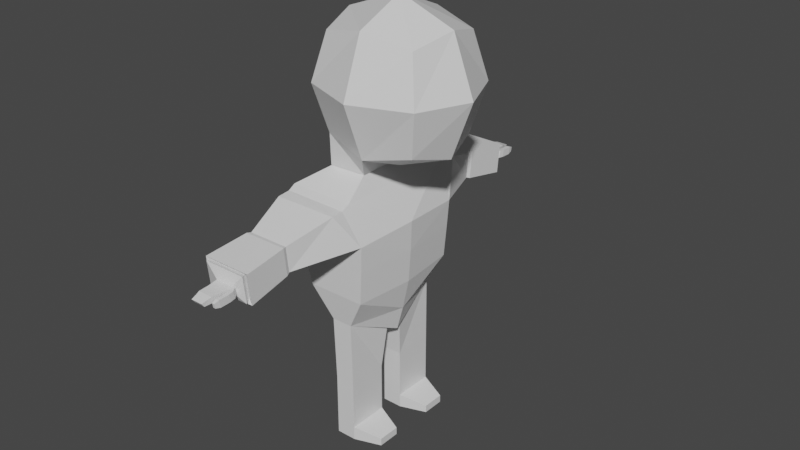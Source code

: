 # Source: person_style_1.blend  (saved by Blender 2.91.10; exported with 4.5.12 LTS)
import bpy
from mathutils import Matrix  # noqa: F401  (used for matrix-valued properties, if any)

bpy.ops.wm.read_factory_settings(use_empty=True)
scene = bpy.context.scene
scene.name = 'Scene'

# ---- collections
col_collection = bpy.data.collections.new('Collection'); scene.collection.children.link(col_collection)

# ---- materials (node trees are filled in below, after node groups)
mat_material = bpy.data.materials.new('Material')
mat_material.alpha_threshold = 0.0
mat_material.use_transparent_shadow = False
mat_material.line_color = (0.0, 0.0, 0.0, 1.0)

# ---- material node trees
mat_material.use_nodes = True; mat_material.node_tree.nodes.clear()
_N = mat_material.node_tree.nodes; _L = mat_material.node_tree.links
n0 = _N.new('ShaderNodeOutputMaterial'); n0.name = 'Material Output'; n0.location = (300, 300)
n1 = _N.new('ShaderNodeBsdfPrincipled'); n1.name = 'Principled BSDF'; n1.location = (10, 300)
n1.distribution = 'GGX'
n1.subsurface_method = 'BURLEY'
n1.inputs[2].default_value = 0.4
n1.inputs[3].default_value = 1.45
n1.inputs[27].default_value = (0.0, 0.0, 0.0, 1.0)
n1.inputs[28].default_value = 1.0
_L.new(n1.outputs[0], n0.inputs[0])
n0.is_active_output = True

# ---- world
world_world = bpy.data.worlds.new('World'); scene.world = world_world
world_world.use_nodes = True; world_world.node_tree.nodes.clear()
_N = world_world.node_tree.nodes; _L = world_world.node_tree.links
n0 = _N.new('ShaderNodeOutputWorld'); n0.name = 'World Output'; n0.location = (300, 300)
n1 = _N.new('ShaderNodeBackground'); n1.name = 'Background'; n1.location = (10, 300)
n1.inputs[0].default_value = (0.05088, 0.05088, 0.05088, 1.0)
_L.new(n1.outputs[0], n0.inputs[0])
n0.is_active_output = True
world_world.color = (0.05088, 0.05088, 0.05088)
world_world.use_sun_shadow = False
world_world.sun_shadow_jitter_overblur = 0.0

# ---- meshes
me_cube = bpy.data.meshes.new('Cube')
me_cube.from_pydata([(0.2379, 0.2118, 1.806), (0.2379, 0.2118, 1.316), (-0.2517, 0.2118, 1.806), (-0.2517, 0.2118, 1.316), (-0.3054, 0.0, 1.262), (-0.006924, 0.2655, 1.262), (0.2915, 0.2655, 1.561), (-0.3054, 0.2655, 1.561), (0.2915, 0.0, 1.859), (-0.3054, 0.0, 1.859), (-0.006924, 0.2655, 1.859), (0.2915, 0.0, 1.262), (-0.006924, 0.0, 1.972), (-0.4179, 0.0, 1.561), (-0.006924, 0.0, 1.15), (0.4041, 0.0, 1.561), (-0.006924, 0.378, 1.561), (-0.2716, 0.1851, 1.141), (-0.2733, 0.0, 1.141), (-0.07475, 0.1766, 1.141), (-0.07475, 0.0, 1.141), (-0.2666, 0.1775, 1.141), (-0.2681, 0.0, 1.141), (-0.07989, 0.1689, 1.141), (-0.07989, 0.0, 1.141), (-0.3772, 0.3291, 1.063), (-0.3788, 0.0, 1.072), (-0.03708, 0.3289, 1.058), (-0.03708, 0.0, 1.058), (-0.3739, 0.3291, 0.8536), (-0.4064, 0.0, 0.8611), (0.03737, 0.3289, 0.8609), (0.06643, 0.0, 0.8798), (-0.3383, 0.3243, 0.7216), (-0.372, 0.0, 0.7216), (0.02957, 0.3241, 0.7216), (0.06072, 0.0, 0.7216), (-0.2957, 0.3194, 0.5467), (-0.3294, 0.0, 0.5467), (0.01671, 0.3192, 0.5467), (0.04786, 0.0, 0.5467), (-0.184, 0.2949, 0.3797), (-0.1949, 0.0, 0.3797), (-0.07267, 0.2947, 0.3797), (0.01156, 0.0, 0.3797), (-0.0356, 0.373, 1.04), (-0.3709, 0.3732, 1.045), (-0.03013, 0.4409, 1.04), (-0.3702, 0.4411, 1.04), (-0.1005, 0.6573, 0.8271), (-0.3172, 0.6575, 0.8271), (-0.1004, 0.6714, 0.9615), (-0.3171, 0.6716, 0.9615), (-0.1943, 0.04887, 0.2607), (-0.1949, 0.0, 0.2448), (-0.05097, 0.04879, 0.2607), (-0.02465, 0.0, 0.2448), (-0.06881, 0.2907, 0.0359), (-0.1754, 0.2909, 0.0359), (-0.06881, 0.07294, 0.0359), (-0.1754, 0.07318, 0.0359), (-0.06881, 0.2907, 0.00572), (-0.1754, 0.2909, 0.00572), (-0.06881, 0.07294, 0.00572), (-0.1754, 0.07318, 0.00572), (-0.06881, 0.2907, -0.03309), (-0.1754, 0.2909, -0.03309), (-0.06881, 0.07294, -0.03309), (-0.1754, 0.07318, -0.03309), (-0.06881, 0.2907, -0.2271), (-0.1754, 0.2909, -0.2271), (-0.06881, 0.07294, -0.2271), (-0.1754, 0.07318, -0.2271), (-0.06881, 0.2907, -0.3004), (-0.1754, 0.2909, -0.3004), (-0.06881, 0.07294, -0.3004), (-0.1754, 0.07318, -0.3004), (0.07098, 0.2423, -0.2599), (0.07098, 0.1213, -0.2599), (0.07098, 0.2423, -0.3004), (0.07098, 0.1213, -0.3004), (-0.09243, 0.6764, 0.82), (-0.3252, 0.6766, 0.82), (-0.09232, 0.6916, 0.9644), (-0.3251, 0.6918, 0.9644), (-0.07844, 0.9066, 0.7783), (-0.3386, 0.9069, 0.7783), (-0.07832, 0.9236, 0.9396), (-0.3385, 0.9239, 0.9396), (-0.1119, 0.8937, 0.8006), (-0.3052, 0.8938, 0.8006), (-0.1118, 0.9063, 0.9205), (-0.3051, 0.9065, 0.9205), (-0.09505, 0.9219, 0.7871), (-0.322, 0.9221, 0.7871), (-0.09495, 0.9368, 0.9278), (-0.3219, 0.937, 0.9278), (-0.1471, 0.9459, 0.8318), (-0.2409, 0.946, 0.8318), (-0.1471, 0.9547, 0.8709), (-0.2408, 0.9548, 0.8709), (-0.03703, 0.0, 1.053), (-0.152, 0.9983, 0.8313), (-0.2359, 0.9985, 0.8313), (-0.1456, 1.006, 0.8663), (-0.2359, 1.006, 0.8663), (-0.03698, 0.0, 1.047), (-0.153, 1.05, 0.8348), (-0.2336, 1.05, 0.8348), (-0.153, 1.062, 0.8645), (-0.2336, 1.062, 0.8645), (-0.03693, 0.0, 1.042), (-0.162, 1.099, 0.8301), (-0.2246, 1.099, 0.8301), (-0.1619, 1.113, 0.8498), (-0.2246, 1.113, 0.8497), (-0.1114, 0.9703, 0.8318), (-0.1113, 0.9791, 0.8709), (-0.1077, 0.9978, 0.8292), (-0.1077, 1.007, 0.8683), (-0.1284, 0.9458, 0.8318), (-0.1284, 0.9546, 0.8709), (-0.1284, 0.9979, 0.8292), (-0.1283, 1.007, 0.8683), (-0.1115, 1.082, 0.8332), (-0.1115, 1.087, 0.8576), (-0.1245, 1.082, 0.8332), (-0.1244, 1.087, 0.8576), (-0.2286, 1.084, 0.8581), (-0.2287, 1.074, 0.8324), (-0.1579, 1.074, 0.8324), (-0.1579, 1.083, 0.8582), (-0.1077, 1.055, 0.8269), (-0.1077, 1.063, 0.866), (-0.1283, 1.063, 0.866), (-0.1284, 1.055, 0.8269)], [(28, 101), (101, 106), (106, 111)], [(0, 10, 12, 8), (10, 2, 9, 12), (13, 9, 2, 7), (4, 13, 7, 3), (3, 5, 19, 17), (5, 1, 11, 14), (1, 6, 15, 11), (6, 0, 8, 15), (3, 7, 16, 5), (7, 2, 10, 16), (16, 10, 0, 6), (5, 16, 6, 1), (17, 19, 23, 21), (4, 3, 17, 18), (5, 14, 20, 19), (22, 21, 25, 26), (19, 20, 24, 23), (18, 17, 21, 22), (27, 28, 32, 31), (21, 23, 27, 25), (23, 24, 28, 27), (31, 32, 36, 35), (26, 25, 29, 30), (29, 25, 46, 48), (33, 35, 39, 37), (30, 29, 33, 34), (29, 31, 35, 33), (37, 39, 43, 41), (35, 36, 40, 39), (34, 33, 37, 38), (53, 41, 58, 60), (39, 40, 44, 43), (38, 37, 41, 42), (46, 45, 47, 48), (25, 27, 45, 46), (27, 31, 47, 45), (47, 31, 49, 51), (51, 49, 81, 83), (29, 48, 52, 50), (48, 47, 51, 52), (31, 29, 50, 49), (53, 55, 56, 54), (43, 44, 56, 55), (42, 41, 53, 54), (57, 59, 63, 61), (43, 55, 59, 57), (41, 43, 57, 58), (55, 53, 60, 59), (63, 64, 68, 67), (59, 60, 64, 63), (58, 57, 61, 62), (60, 58, 62, 64), (68, 66, 70, 72), (62, 61, 65, 66), (64, 62, 66, 68), (61, 63, 67, 65), (71, 72, 76, 75), (65, 67, 71, 69), (67, 68, 72, 71), (66, 65, 69, 70), (74, 73, 75, 76), (70, 69, 73, 74), (72, 70, 74, 76), (71, 75, 80, 78), (77, 78, 80, 79), (75, 73, 79, 80), (73, 69, 77, 79), (69, 71, 78, 77), (82, 84, 88, 86), (52, 51, 83, 84), (50, 52, 84, 82), (49, 50, 82, 81), (85, 86, 90, 89), (81, 82, 86, 85), (83, 81, 85, 87), (84, 83, 87, 88), (91, 89, 93, 95), (87, 85, 89, 91), (88, 87, 91, 92), (86, 88, 92, 90), (94, 96, 100, 98), (92, 91, 95, 96), (90, 92, 96, 94), (89, 90, 94, 93), (93, 94, 98, 97), (95, 93, 97, 99), (96, 95, 99, 100), (121, 120, 116, 117), (103, 105, 110, 108), (100, 99, 104, 105), (98, 100, 105, 103), (97, 98, 103, 102), (129, 128, 115, 113), (102, 103, 108, 107), (104, 102, 107, 109), (105, 104, 109, 110), (113, 115, 114, 112), (130, 129, 113, 112), (131, 130, 112, 114), (128, 131, 114, 115), (117, 116, 118, 119), (120, 122, 118, 116), (123, 121, 117, 119), (133, 132, 124, 125), (102, 104, 123, 122), (104, 99, 121, 123), (97, 102, 122, 120), (99, 97, 120, 121), (126, 127, 125, 124), (135, 134, 127, 126), (132, 135, 126, 124), (134, 133, 125, 127), (110, 109, 131, 128), (109, 107, 130, 131), (107, 108, 129, 130), (108, 110, 128, 129), (123, 119, 133, 134), (118, 122, 135, 132), (122, 123, 134, 135), (119, 118, 132, 133)])
_uv = me_cube.uv_layers.new(name='UVMap')
_uv.uv.foreach_set('vector', [0.6667, 0.4583, 0.7552, 0.4948, 0.7517, 0.625, 0.6319, 0.625, 0.7552, 0.4948, 0.875, 0.5, 0.875, 0.625, 0.7517, 0.625, 0.5, 0.125, 0.625, 0.125, 0.625, 0.25, 0.5, 0.25, 0.375, 0.125, 0.5, 0.125, 0.5, 0.25, 0.375, 0.25, 0.375, 0.25, 0.3698, 0.3698, 0.3698, 0.3698, 0.375, 0.25, 0.2448, 0.4948, 0.3333, 0.4583, 0.3681, 0.625, 0.2483, 0.625, 0.3333, 0.4583, 0.5, 0.4931, 0.5, 0.625, 0.3681, 0.625, 0.5, 0.4931, 0.6667, 0.4583, 0.6319, 0.625, 0.5, 0.625, 0.375, 0.25, 0.5, 0.25, 0.5, 0.3733, 0.3698, 0.3698, 0.5, 0.25, 0.625, 0.25, 0.6302, 0.3698, 0.5, 0.3733, 0.5, 0.3733, 0.6302, 0.3698, 0.6667, 0.4583, 0.5, 0.4931, 0.3698, 0.3698, 0.5, 0.3733, 0.5, 0.4931, 0.3333, 0.4583, 0.375, 0.25, 0.3698, 0.3698, 0.3698, 0.3698, 0.375, 0.25, 0.375, 0.125, 0.375, 0.25, 0.375, 0.25, 0.375, 0.125, 0.2448, 0.4948, 0.2483, 0.625, 0.2483, 0.625, 0.2448, 0.4948, 0.375, 0.125, 0.375, 0.25, 0.375, 0.25, 0.375, 0.125, 0.2448, 0.4948, 0.2483, 0.625, 0.2483, 0.625, 0.2448, 0.4948, 0.375, 0.125, 0.375, 0.25, 0.375, 0.25, 0.375, 0.125, 0.2448, 0.4948, 0.2483, 0.625, 0.2483, 0.625, 0.2448, 0.4948, 0.375, 0.25, 0.3698, 0.3698, 0.3698, 0.3698, 0.375, 0.25, 0.2448, 0.4948, 0.2483, 0.625, 0.2483, 0.625, 0.2448, 0.4948, 0.2448, 0.4948, 0.2483, 0.625, 0.2483, 0.625, 0.2448, 0.4948, 0.375, 0.125, 0.375, 0.25, 0.375, 0.25, 0.375, 0.125, 0.375, 0.25, 0.375, 0.25, 0.375, 0.25, 0.375, 0.25, 0.375, 0.25, 0.3698, 0.3698, 0.3698, 0.3698, 0.375, 0.25, 0.375, 0.125, 0.375, 0.25, 0.375, 0.25, 0.375, 0.125, 0.375, 0.25, 0.37, 0.366, 0.3698, 0.3698, 0.375, 0.25, 0.375, 0.25, 0.3698, 0.3698, 0.3698, 0.3698, 0.375, 0.25, 0.2448, 0.4948, 0.2483, 0.625, 0.2483, 0.625, 0.2448, 0.4948, 0.375, 0.125, 0.375, 0.25, 0.375, 0.25, 0.375, 0.125, 0.375, 0.1705, 0.375, 0.25, 0.375, 0.25, 0.375, 0.25, 0.2448, 0.4948, 0.2483, 0.625, 0.2483, 0.625, 0.2448, 0.4948, 0.375, 0.125, 0.375, 0.25, 0.375, 0.25, 0.375, 0.125, 0.375, 0.25, 0.3698, 0.3698, 0.3698, 0.3698, 0.375, 0.25, 0.375, 0.25, 0.3698, 0.3698, 0.3698, 0.3698, 0.375, 0.25, 0.2448, 0.4948, 0.2448, 0.4948, 0.2448, 0.4948, 0.2448, 0.4948, 0.2448, 0.4948, 0.2448, 0.4948, 0.2448, 0.4948, 0.2448, 0.4948, 0.2448, 0.4948, 0.2448, 0.4948, 0.2448, 0.4948, 0.2448, 0.4948, 0.375, 0.25, 0.375, 0.25, 0.375, 0.25, 0.375, 0.25, 0.375, 0.25, 0.3698, 0.3698, 0.3698, 0.3698, 0.375, 0.25, 0.37, 0.366, 0.375, 0.25, 0.375, 0.25, 0.3698, 0.3698, 0.125, 0.5795, 0.247, 0.5776, 0.2483, 0.625, 0.125, 0.625, 0.2448, 0.4948, 0.2483, 0.625, 0.2483, 0.625, 0.247, 0.5776, 0.375, 0.125, 0.375, 0.25, 0.375, 0.1705, 0.375, 0.125, 0.2448, 0.4948, 0.2448, 0.4948, 0.2448, 0.4948, 0.2448, 0.4948, 0.2448, 0.4948, 0.247, 0.5776, 0.2448, 0.4948, 0.2448, 0.4948, 0.375, 0.25, 0.3698, 0.3698, 0.3698, 0.3698, 0.375, 0.25, 0.247, 0.5776, 0.125, 0.5795, 0.125, 0.5, 0.2448, 0.4948, 0.2448, 0.4948, 0.125, 0.5, 0.125, 0.5, 0.2448, 0.4948, 0.2448, 0.4948, 0.125, 0.5, 0.125, 0.5, 0.2448, 0.4948, 0.375, 0.25, 0.3698, 0.3698, 0.3698, 0.3698, 0.375, 0.25, 0.375, 0.25, 0.375, 0.25, 0.375, 0.25, 0.375, 0.25, 0.375, 0.25, 0.375, 0.25, 0.375, 0.25, 0.375, 0.25, 0.375, 0.25, 0.3698, 0.3698, 0.3698, 0.3698, 0.375, 0.25, 0.375, 0.25, 0.375, 0.25, 0.375, 0.25, 0.375, 0.25, 0.2448, 0.4948, 0.2448, 0.4948, 0.2448, 0.4948, 0.2448, 0.4948, 0.2448, 0.4948, 0.125, 0.5, 0.125, 0.5, 0.2448, 0.4948, 0.2448, 0.4948, 0.2448, 0.4948, 0.2448, 0.4948, 0.2448, 0.4948, 0.2448, 0.4948, 0.125, 0.5, 0.125, 0.5, 0.2448, 0.4948, 0.375, 0.25, 0.3698, 0.3698, 0.3698, 0.3698, 0.375, 0.25, 0.375, 0.25, 0.3698, 0.3698, 0.3698, 0.3698, 0.375, 0.25, 0.375, 0.25, 0.3698, 0.3698, 0.3698, 0.3698, 0.375, 0.25, 0.375, 0.25, 0.375, 0.25, 0.375, 0.25, 0.375, 0.25, 0.2448, 0.4948, 0.2448, 0.4948, 0.2448, 0.4948, 0.2448, 0.4948, 0.2448, 0.4948, 0.2448, 0.4948, 0.2448, 0.4948, 0.2448, 0.4948, 0.3698, 0.3698, 0.3698, 0.3698, 0.3698, 0.3698, 0.3698, 0.3698, 0.3698, 0.3698, 0.3698, 0.3698, 0.3698, 0.3698, 0.3698, 0.3698, 0.2448, 0.4948, 0.2448, 0.4948, 0.2448, 0.4948, 0.2448, 0.4948, 0.375, 0.25, 0.375, 0.25, 0.375, 0.25, 0.375, 0.25, 0.375, 0.25, 0.3698, 0.3698, 0.3698, 0.3698, 0.375, 0.25, 0.375, 0.25, 0.375, 0.25, 0.375, 0.25, 0.375, 0.25, 0.3698, 0.3698, 0.375, 0.25, 0.375, 0.25, 0.3698, 0.3698, 0.3698, 0.3698, 0.375, 0.25, 0.375, 0.25, 0.3698, 0.3698, 0.3698, 0.3698, 0.375, 0.25, 0.375, 0.25, 0.3698, 0.3698, 0.2448, 0.4948, 0.2448, 0.4948, 0.2448, 0.4948, 0.2448, 0.4948, 0.375, 0.25, 0.3698, 0.3698, 0.3698, 0.3698, 0.375, 0.25, 0.2448, 0.4948, 0.2448, 0.4948, 0.2448, 0.4948, 0.2448, 0.4948, 0.2448, 0.4948, 0.2448, 0.4948, 0.2448, 0.4948, 0.2448, 0.4948, 0.375, 0.25, 0.3698, 0.3698, 0.3698, 0.3698, 0.375, 0.25, 0.375, 0.25, 0.375, 0.25, 0.375, 0.25, 0.375, 0.25, 0.375, 0.25, 0.375, 0.25, 0.375, 0.25, 0.375, 0.25, 0.375, 0.25, 0.3698, 0.3698, 0.3698, 0.3698, 0.375, 0.25, 0.375, 0.25, 0.375, 0.25, 0.375, 0.25, 0.375, 0.25, 0.3698, 0.3698, 0.375, 0.25, 0.375, 0.25, 0.3698, 0.3698, 0.3698, 0.3698, 0.375, 0.25, 0.375, 0.25, 0.3698, 0.3698, 0.2448, 0.4948, 0.2448, 0.4948, 0.2448, 0.4948, 0.2448, 0.4948, 0.375, 0.25, 0.3698, 0.3698, 0.3698, 0.3698, 0.375, 0.25, 0.2448, 0.4948, 0.2448, 0.4948, 0.2448, 0.4948, 0.2448, 0.4948, 0.375, 0.25, 0.375, 0.25, 0.375, 0.25, 0.375, 0.25, 0.375, 0.25, 0.3698, 0.3698, 0.3698, 0.3698, 0.375, 0.25, 0.375, 0.25, 0.375, 0.25, 0.375, 0.25, 0.375, 0.25, 0.3698, 0.3698, 0.375, 0.25, 0.375, 0.25, 0.3698, 0.3698, 0.375, 0.25, 0.375, 0.25, 0.375, 0.25, 0.375, 0.25, 0.3698, 0.3698, 0.375, 0.25, 0.375, 0.25, 0.3698, 0.3698, 0.2448, 0.4948, 0.2448, 0.4948, 0.2448, 0.4948, 0.2448, 0.4948, 0.375, 0.25, 0.3698, 0.3698, 0.3698, 0.3698, 0.375, 0.25, 0.375, 0.25, 0.375, 0.25, 0.3698, 0.3698, 0.2448, 0.4948, 0.3698, 0.3698, 0.375, 0.25, 0.375, 0.25, 0.3698, 0.3698, 0.2448, 0.4948, 0.2448, 0.4948, 0.2448, 0.4948, 0.2448, 0.4948, 0.375, 0.25, 0.3698, 0.3698, 0.3698, 0.3698, 0.375, 0.25, 0.2448, 0.4948, 0.2448, 0.4948, 0.2448, 0.4948, 0.2448, 0.4948, 0.3698, 0.3698, 0.3698, 0.3698, 0.3698, 0.3698, 0.3698, 0.3698, 0.3698, 0.3698, 0.3698, 0.3698, 0.3698, 0.3698, 0.3698, 0.3698, 0.2448, 0.4948, 0.2448, 0.4948, 0.2448, 0.4948, 0.2448, 0.4948, 0.2448, 0.4948, 0.2448, 0.4948, 0.2448, 0.4948, 0.2448, 0.4948, 0.3698, 0.3698, 0.3698, 0.3698, 0.3698, 0.3698, 0.3698, 0.3698, 0.3698, 0.3698, 0.3698, 0.3698, 0.3698, 0.3698, 0.3698, 0.3698, 0.2448, 0.4948, 0.2448, 0.4948, 0.2448, 0.4948, 0.2448, 0.4948, 0.2448, 0.4948, 0.2448, 0.4948, 0.2448, 0.4948, 0.2448, 0.4948, 0.2448, 0.4948, 0.2448, 0.4948, 0.2448, 0.4948, 0.2448, 0.4948, 0.3698, 0.3698, 0.3698, 0.3698, 0.3698, 0.3698, 0.3698, 0.3698, 0.3698, 0.3698, 0.3698, 0.3698, 0.3698, 0.3698, 0.3698, 0.3698, 0.375, 0.25, 0.3698, 0.3698, 0.3698, 0.3698, 0.375, 0.25, 0.2448, 0.4948, 0.2448, 0.4948, 0.2448, 0.4948, 0.2448, 0.4948, 0.3698, 0.3698, 0.375, 0.25, 0.375, 0.25, 0.3698, 0.3698, 0.375, 0.25, 0.375, 0.25, 0.375, 0.25, 0.375, 0.25, 0.3698, 0.3698, 0.3698, 0.3698, 0.3698, 0.3698, 0.3698, 0.3698, 0.3698, 0.3698, 0.3698, 0.3698, 0.3698, 0.3698, 0.3698, 0.3698, 0.2448, 0.4948, 0.2448, 0.4948, 0.2448, 0.4948, 0.2448, 0.4948, 0.2448, 0.4948, 0.2448, 0.4948, 0.2448, 0.4948, 0.2448, 0.4948])
me_cube.materials.append(mat_material)
me_cube.use_remesh_preserve_volume = False
me_cube.use_remesh_preserve_attributes = False
me_cube.use_mirror_vertex_groups = False
me_cube.update()

# ---- objects
ob_cube = bpy.data.objects.new('Cube', me_cube)

# ---- transforms, parenting, visibility, modifiers, constraints
ob_cube.location = (0.0, 0.0, 0.0)
ob_cube.lock_rotations_4d = False
ob_cube.empty_display_type = 'ARROWS'
ob_cube.lineart.crease_threshold = 0.0
_m = ob_cube.modifiers.new('Mirror', 'MIRROR')
_m.use_axis = (False, True, False)
_m.use_clip = True

# ---- collection membership
col_collection.objects.link(ob_cube)

# ---- scene / render settings (as saved in the file)
scene.frame_start = 1; scene.frame_end = 250; scene.frame_set(1)
scene.render.engine = 'BLENDER_EEVEE_NEXT'
scene.cycles.use_denoising = False
scene.cycles.samples = 128
scene.cycles.sampling_pattern = 'TABULATED_SOBOL'
scene.cycles.use_adaptive_sampling = False
scene.cycles.use_light_tree = False
scene.view_settings.view_transform = 'Filmic'
bpy.context.view_layer.update()

# ---- added for rendering (the .blend has no active camera and no usable light): camera, sun
cam_auto = bpy.data.cameras.new('AutoCamera')
cam_auto.lens = 50.0
cam_auto.sensor_width = 36.0
cam_auto.clip_end = 1000.0
ob_auto_camera = bpy.data.objects.new('AutoCamera', cam_auto)
scene.collection.objects.link(ob_auto_camera)
ob_auto_camera.location = (3.03241, -3.6472, 3.26713)
ob_auto_camera.rotation_euler = (1.09748, -7.21219e-08, 0.694738)
scene.camera = ob_auto_camera
light_auto_sun = bpy.data.lights.new('AutoSun', 'SUN')
light_auto_sun.energy = 3.0
light_auto_sun.angle = 0.0523599
ob_auto_sun = bpy.data.objects.new('AutoSun', light_auto_sun)
scene.collection.objects.link(ob_auto_sun)
ob_auto_sun.rotation_euler = (0.872665, 0.174533, 0.523599)
bpy.context.view_layer.update()
